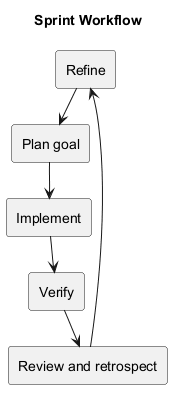

The diagram above was rendered by PlantUML. Its source (embedded in the PNG):
@startuml
!pragma layout smetana
title Sprint Workflow
rectangle "Refine" as R
rectangle "Plan goal" as P
rectangle "Implement" as I
rectangle "Verify" as V
rectangle "Review and retrospect" as E
R --> P
P --> I
I --> V
V --> E
E --> R
@enduml